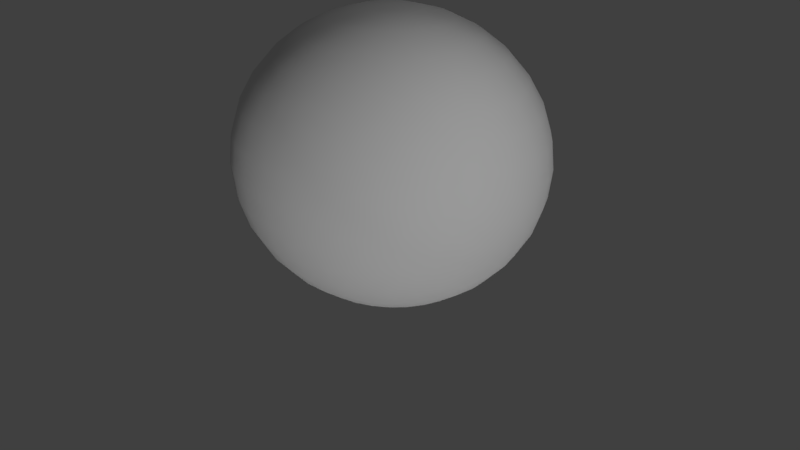 # Source: sol.blend  (saved by Blender 2.79.0; exported with 4.5.12 LTS)
import bpy
from mathutils import Matrix  # noqa: F401  (used for matrix-valued properties, if any)

bpy.ops.wm.read_factory_settings(use_empty=True)
scene = bpy.context.scene
scene.name = 'Scene'

# ---- collections
col_collection_1 = bpy.data.collections.new('Collection 1'); scene.collection.children.link(col_collection_1)

# ---- materials (node trees are filled in below, after node groups)
mat_material_001 = bpy.data.materials.new('Material.001')
mat_material_001.alpha_threshold = 0.0
mat_material_001.use_transparent_shadow = False
mat_material_001.roughness = 0.5

# ---- material node trees

# ---- world
world_world = bpy.data.worlds.new('World'); scene.world = world_world
world_world.color = (0.05088, 0.05088, 0.05088)
world_world.use_sun_shadow = False
world_world.sun_shadow_jitter_overblur = 0.0
world_world.cycles.sampling_method = 'MANUAL'

# ---- cameras
cam_camera = bpy.data.cameras.new('Camera')
cam_camera.clip_end = 100.0
cam_camera.lens = 35.0
cam_camera.sensor_width = 32.0
cam_camera.sensor_height = 18.0
cam_camera.ortho_scale = 7.314
cam_camera.dof.focus_distance = 0.0
cam_camera.dof.aperture_fstop = 128.0

# ---- lights
light_lamp_002 = bpy.data.lights.new('Lamp.002', 'SUN')
light_lamp_002.transmission_factor = 0.0
light_lamp_002.cutoff_distance = 30.0
light_lamp_002.angle = 0.1993
light_lamp_002.energy = 1.0
light_lamp_002.shadow_buffer_clip_start = 1.001
light_lamp_002.shadow_soft_size = 0.1
light_lamp_002.shadow_cascade_max_distance = 1000.0
light_lamp_001 = bpy.data.lights.new('Lamp.001', 'SUN')
light_lamp_001.transmission_factor = 0.0
light_lamp_001.cutoff_distance = 30.0
light_lamp_001.angle = 0.1993
light_lamp_001.energy = 1.0
light_lamp_001.shadow_buffer_clip_start = 1.001
light_lamp_001.shadow_soft_size = 0.1
light_lamp_001.shadow_cascade_max_distance = 1000.0
light_lamp = bpy.data.lights.new('Lamp', 'POINT')
light_lamp.transmission_factor = 0.0
light_lamp.cutoff_distance = 30.0
light_lamp.energy = 100.0
light_lamp.shadow_buffer_clip_start = 1.001
light_lamp.shadow_soft_size = 0.1
light_lamp.shadow_maximum_resolution = 0.006
light_lamp.use_absolute_resolution = True

# ---- meshes
me_sphere = bpy.data.meshes.new('Sphere')
me_sphere.from_pydata([(-6.137e-08, 0.309, 1.553), (-6.137e-08, 0.6061, 1.463), (-6.137e-08, 0.88, 1.317), (-6.137e-08, 1.12, 1.12), (-6.137e-08, 1.317, 0.88), (-6.137e-08, 1.463, 0.6061), (-6.137e-08, 1.553, 0.309), (-6.137e-08, 1.584, 1.198e-07), (-6.137e-08, 1.553, -0.309), (-6.137e-08, 0.88, -1.317), (0.06028, 0.3031, 1.553), (0.1182, 0.5945, 1.463), (0.1717, 0.863, 1.317), (0.2185, 1.098, 1.12), (0.2569, 1.292, 0.88), (0.2855, 1.435, 0.6061), (0.3031, 1.524, 0.309), (0.309, 1.553, 1.198e-07), (0.3031, 1.524, -0.309), (0.2855, 1.435, -0.6061), (0.2569, 1.292, -0.88), (0.2185, 1.098, -1.12), (0.1717, 0.863, -1.317), (0.1182, 0.5945, -1.463), (0.06028, 0.3031, -1.553), (0.1182, 0.2855, 1.553), (0.232, 0.56, 1.463), (0.3367, 0.813, 1.317), (0.4286, 1.035, 1.12), (0.504, 1.217, 0.88), (0.56, 1.352, 0.6061), (0.5945, 1.435, 0.309), (0.6061, 1.463, 1.198e-07), (0.5945, 1.435, -0.309), (0.56, 1.352, -0.6061), (0.504, 1.217, -0.88), (0.4286, 1.035, -1.12), (0.3367, 0.813, -1.317), (0.232, 0.56, -1.463), (0.1182, 0.2855, -1.553), (0.1717, 0.2569, 1.553), (0.3367, 0.504, 1.463), (0.4889, 0.7317, 1.317), (0.6222, 0.9312, 1.12), (0.7317, 1.095, 0.88), (0.813, 1.217, 0.6061), (0.863, 1.292, 0.309), (0.88, 1.317, 1.198e-07), (0.863, 1.292, -0.309), (0.813, 1.217, -0.6061), (0.7317, 1.095, -0.88), (0.6222, 0.9312, -1.12), (0.4889, 0.7317, -1.317), (0.3367, 0.504, -1.463), (0.1717, 0.2569, -1.553), (0.2185, 0.2185, 1.553), (0.4286, 0.4286, 1.463), (0.6222, 0.6222, 1.317), (0.7919, 0.7919, 1.12), (0.9312, 0.9312, 0.88), (1.035, 1.035, 0.6061), (1.098, 1.098, 0.309), (1.12, 1.12, 1.198e-07), (1.098, 1.098, -0.309), (1.035, 1.035, -0.6061), (0.9312, 0.9312, -0.88), (0.7919, 0.7919, -1.12), (0.6222, 0.6222, -1.317), (0.4286, 0.4286, -1.463), (0.2185, 0.2185, -1.553), (0.2569, 0.1717, 1.553), (0.504, 0.3367, 1.463), (0.7317, 0.4889, 1.317), (0.9312, 0.6222, 1.12), (1.095, 0.7317, 0.88), (1.217, 0.813, 0.6061), (1.292, 0.863, 0.309), (1.317, 0.88, 1.198e-07), (1.292, 0.863, -0.309), (1.217, 0.813, -0.6061), (1.095, 0.7317, -0.88), (0.9312, 0.6222, -1.12), (0.7317, 0.4889, -1.317), (0.504, 0.3367, -1.463), (0.2569, 0.1717, -1.553), (0.2855, 0.1182, 1.553), (0.56, 0.232, 1.463), (0.813, 0.3367, 1.317), (1.035, 0.4286, 1.12), (1.217, 0.504, 0.88), (1.352, 0.56, 0.6061), (1.435, 0.5945, 0.309), (1.463, 0.6061, 1.198e-07), (1.435, 0.5945, -0.309), (1.352, 0.56, -0.6061), (1.217, 0.504, -0.88), (1.035, 0.4286, -1.12), (0.813, 0.3367, -1.317), (0.56, 0.232, -1.463), (0.2855, 0.1182, -1.553), (0.3031, 0.06028, 1.553), (0.5945, 0.1182, 1.463), (0.863, 0.1717, 1.317), (1.098, 0.2185, 1.12), (1.292, 0.2569, 0.88), (1.435, 0.2855, 0.6061), (1.524, 0.3031, 0.309), (1.553, 0.309, 1.198e-07), (1.524, 0.3031, -0.309), (1.435, 0.2855, -0.6061), (1.292, 0.2569, -0.88), (1.098, 0.2185, -1.12), (0.863, 0.1717, -1.317), (0.5945, 0.1182, -1.463), (0.3031, 0.06028, -1.553), (0.309, -3.998e-07, 1.553), (0.6061, -3.88e-07, 1.463), (0.88, -3.762e-07, 1.317), (1.12, -3.88e-07, 1.12), (1.317, -4.116e-07, 0.88), (1.463, -3.172e-07, 0.6061), (1.553, -5.06e-07, 0.309), (1.584, -4.824e-07, 1.198e-07), (1.553, -5.06e-07, -0.309), (1.463, -2.464e-07, -0.6061), (1.317, -4.116e-07, -0.88), (1.12, -3.88e-07, -1.12), (0.88, -4.234e-07, -1.317), (0.6061, -3.644e-07, -1.463), (0.309, -3.703e-07, -1.553), (0.3031, -0.06028, 1.553), (0.5945, -0.1182, 1.463), (0.863, -0.1717, 1.317), (1.098, -0.2185, 1.12), (1.292, -0.2569, 0.88), (1.435, -0.2855, 0.6061), (1.524, -0.3031, 0.309), (1.553, -0.309, 1.198e-07), (1.524, -0.3031, -0.309), (1.435, -0.2855, -0.6061), (1.292, -0.2569, -0.88), (1.098, -0.2185, -1.12), (0.863, -0.1717, -1.317), (0.5945, -0.1182, -1.463), (0.3031, -0.06028, -1.553), (0.2855, -0.1182, 1.553), (0.56, -0.232, 1.463), (0.813, -0.3367, 1.317), (1.035, -0.4286, 1.12), (1.217, -0.504, 0.88), (1.352, -0.56, 0.6061), (1.435, -0.5945, 0.309), (1.463, -0.6061, 1.198e-07), (1.435, -0.5945, -0.309), (1.352, -0.56, -0.6061), (1.217, -0.504, -0.88), (1.035, -0.4286, -1.12), (0.813, -0.3367, -1.317), (0.56, -0.232, -1.463), (0.2855, -0.1182, -1.553), (0.2569, -0.1717, 1.553), (0.504, -0.3367, 1.463), (0.7317, -0.4889, 1.317), (0.9312, -0.6222, 1.12), (1.095, -0.7317, 0.88), (1.217, -0.813, 0.6061), (1.292, -0.863, 0.309), (1.317, -0.88, 1.198e-07), (1.292, -0.863, -0.309), (1.217, -0.813, -0.6061), (1.095, -0.7317, -0.88), (0.9312, -0.6222, -1.12), (0.7317, -0.4889, -1.317), (0.504, -0.3367, -1.463), (0.2569, -0.1717, -1.553), (0.2185, -0.2185, 1.553), (0.4286, -0.4286, 1.463), (0.6222, -0.6222, 1.317), (0.7919, -0.7919, 1.12), (0.9312, -0.9312, 0.88), (1.035, -1.035, 0.6061), (1.098, -1.098, 0.309), (1.12, -1.12, 1.198e-07), (1.098, -1.098, -0.309), (1.035, -1.035, -0.6061), (0.9312, -0.9312, -0.88), (0.7919, -0.7919, -1.12), (0.6222, -0.6222, -1.317), (0.4286, -0.4286, -1.463), (0.2185, -0.2185, -1.553), (0.1717, -0.2569, 1.553), (0.3367, -0.504, 1.463), (0.4889, -0.7317, 1.317), (0.6222, -0.9312, 1.12), (0.7317, -1.095, 0.88), (0.813, -1.217, 0.6061), (0.863, -1.292, 0.309), (0.88, -1.317, 1.198e-07), (0.863, -1.292, -0.309), (0.813, -1.217, -0.6061), (0.7317, -1.095, -0.88), (0.6222, -0.9312, -1.12), (0.4889, -0.7317, -1.317), (0.3367, -0.504, -1.463), (0.1717, -0.2569, -1.553), (-6.137e-08, -3.985e-07, -1.584), (0.1182, -0.2855, 1.553), (0.232, -0.56, 1.463), (0.3367, -0.813, 1.317), (0.4286, -1.035, 1.12), (0.504, -1.217, 0.88), (0.56, -1.352, 0.6061), (0.5945, -1.435, 0.309), (0.6061, -1.463, 1.198e-07), (0.5945, -1.435, -0.309), (0.56, -1.352, -0.6061), (0.504, -1.217, -0.88), (0.4286, -1.035, -1.12), (0.3367, -0.813, -1.317), (0.232, -0.56, -1.463), (0.1182, -0.2855, -1.553), (0.06028, -0.3031, 1.553), (0.1182, -0.5945, 1.463), (0.1717, -0.8631, 1.317), (0.2185, -1.098, 1.12), (0.2569, -1.292, 0.88), (0.2855, -1.435, 0.6061), (0.3031, -1.524, 0.309), (0.309, -1.553, 1.198e-07), (0.3031, -1.524, -0.309), (0.2855, -1.435, -0.6061), (0.2569, -1.292, -0.88), (0.2185, -1.098, -1.12), (0.1717, -0.863, -1.317), (0.1182, -0.5945, -1.463), (0.06028, -0.3031, -1.553), (-7.28e-08, -0.309, 1.553), (3.908e-09, -0.6061, 1.463), (-1.969e-08, -0.88, 1.317), (-1.023e-07, -1.12, 1.12), (-1.967e-07, -1.317, 0.88), (3.931e-08, -1.463, 0.6061), (-1.967e-07, -1.553, 0.309), (-2.203e-07, -1.584, 1.198e-07), (-1.967e-07, -1.553, -0.309), (3.931e-08, -1.463, -0.6061), (-1.967e-07, -1.317, -0.88), (-1.023e-07, -1.12, -1.12), (-7.87e-08, -0.88, -1.317), (-5.51e-08, -0.6061, -1.463), (-5.51e-08, -0.309, -1.553), (-0.06028, -0.3031, 1.553), (-0.1182, -0.5945, 1.463), (-0.1717, -0.8631, 1.317), (-0.2185, -1.098, 1.12), (-0.2569, -1.292, 0.88), (-0.2855, -1.435, 0.6061), (-0.3031, -1.524, 0.309), (-0.309, -1.553, 1.198e-07), (-0.3031, -1.524, -0.309), (-0.2855, -1.435, -0.6061), (-0.2569, -1.292, -0.88), (-0.2185, -1.098, -1.12), (-0.1717, -0.863, -1.317), (-0.1182, -0.5945, -1.463), (-0.06028, -0.3031, -1.553), (-0.1182, -0.2855, 1.553), (-0.232, -0.56, 1.463), (-0.3367, -0.813, 1.317), (-0.4286, -1.035, 1.12), (-0.504, -1.217, 0.88), (-0.56, -1.352, 0.6061), (-0.5945, -1.435, 0.309), (-0.6061, -1.463, 1.198e-07), (-0.5945, -1.435, -0.309), (-0.56, -1.352, -0.6061), (-0.504, -1.217, -0.88), (-0.4286, -1.035, -1.12), (-0.3367, -0.813, -1.317), (-0.232, -0.56, -1.463), (-0.1182, -0.2855, -1.553), (-0.1717, -0.2569, 1.553), (-0.3367, -0.504, 1.463), (-0.4889, -0.7317, 1.317), (-0.6222, -0.9312, 1.12), (-0.7317, -1.095, 0.88), (-0.813, -1.217, 0.6061), (-0.863, -1.292, 0.309), (-0.88, -1.317, 1.198e-07), (-0.863, -1.292, -0.309), (-0.813, -1.217, -0.6061), (-0.7317, -1.095, -0.88), (-0.6222, -0.9312, -1.12), (-0.4889, -0.7317, -1.317), (-0.3367, -0.504, -1.463), (-0.1717, -0.2569, -1.553), (-4.263e-07, -7.635e-07, 1.584), (-0.2185, -0.2185, 1.553), (-0.4286, -0.4286, 1.463), (-0.6222, -0.6222, 1.317), (-0.7919, -0.7919, 1.12), (-0.9312, -0.9312, 0.88), (-1.035, -1.035, 0.6061), (-1.098, -1.098, 0.309), (-1.12, -1.12, 1.198e-07), (-1.098, -1.098, -0.309), (-1.035, -1.035, -0.6061), (-0.9312, -0.9312, -0.88), (-0.7919, -0.7919, -1.12), (-0.6222, -0.6222, -1.317), (-0.4286, -0.4286, -1.463), (-0.2185, -0.2185, -1.553), (-0.2569, -0.1717, 1.553), (-0.504, -0.3367, 1.463), (-0.7317, -0.4889, 1.317), (-0.9312, -0.6222, 1.12), (-1.095, -0.7317, 0.88), (-1.217, -0.813, 0.6061), (-1.292, -0.863, 0.309), (-1.317, -0.88, 1.198e-07), (-1.292, -0.863, -0.309), (-1.217, -0.813, -0.6061), (-1.095, -0.7317, -0.88), (-0.9312, -0.6222, -1.12), (-0.7317, -0.4889, -1.317), (-0.504, -0.3367, -1.463), (-0.2569, -0.1717, -1.553), (-0.2855, -0.1182, 1.553), (-0.56, -0.232, 1.463), (-0.813, -0.3367, 1.317), (-1.035, -0.4286, 1.12), (-1.217, -0.504, 0.88), (-1.352, -0.56, 0.6061), (-1.435, -0.5945, 0.309), (-1.463, -0.6061, 1.198e-07), (-1.435, -0.5945, -0.309), (-1.352, -0.56, -0.6061), (-1.217, -0.504, -0.88), (-1.035, -0.4286, -1.12), (-0.813, -0.3367, -1.317), (-0.56, -0.232, -1.463), (-0.2855, -0.1182, -1.553), (-0.3031, -0.06028, 1.553), (-0.5945, -0.1182, 1.463), (-0.863, -0.1717, 1.317), (-1.098, -0.2185, 1.12), (-1.292, -0.2569, 0.88), (-1.435, -0.2855, 0.6061), (-1.524, -0.3031, 0.309), (-1.553, -0.309, 1.198e-07), (-1.524, -0.3031, -0.309), (-1.435, -0.2855, -0.6061), (-1.292, -0.2569, -0.88), (-1.098, -0.2185, -1.12), (-0.863, -0.1717, -1.317), (-0.5945, -0.1182, -1.463), (-0.3031, -0.06028, -1.553), (-0.309, -3.762e-07, 1.553), (-0.6061, -3.29e-07, 1.463), (-0.88, -3.29e-07, 1.317), (-1.12, -1.756e-07, 1.12), (-1.317, -1.048e-07, 0.88), (-1.463, -3.88e-07, 0.6061), (-1.553, -3.396e-08, 0.309), (-1.584, -1.048e-07, 1.198e-07), (-1.553, -3.396e-08, -0.309), (-1.463, -3.88e-07, -0.6061), (-1.317, -1.048e-07, -0.88), (-1.12, -1.756e-07, -1.12), (-0.88, -2.936e-07, -1.317), (-0.6061, -2.818e-07, -1.463), (-0.309, -3.821e-07, -1.553), (-0.3031, 0.06028, 1.553), (-0.5945, 0.1182, 1.463), (-0.863, 0.1717, 1.317), (-1.098, 0.2185, 1.12), (-1.292, 0.2569, 0.88), (-1.435, 0.2855, 0.6061), (-1.524, 0.3031, 0.309), (-1.553, 0.309, 1.198e-07), (-1.524, 0.3031, -0.309), (-1.435, 0.2855, -0.6061), (-1.292, 0.2569, -0.88), (-1.098, 0.2185, -1.12), (-0.863, 0.1717, -1.317), (-0.5945, 0.1182, -1.463), (-0.3031, 0.06028, -1.553), (-0.2855, 0.1182, 1.553), (-0.56, 0.232, 1.463), (-0.813, 0.3367, 1.317), (-1.035, 0.4286, 1.12), (-1.217, 0.504, 0.88), (-1.352, 0.56, 0.6061), (-1.435, 0.5945, 0.309), (-1.463, 0.6061, 1.198e-07), (-1.435, 0.5945, -0.309), (-1.352, 0.56, -0.6061), (-1.217, 0.504, -0.88), (-1.035, 0.4286, -1.12), (-0.813, 0.3367, -1.317), (-0.56, 0.232, -1.463), (-0.2855, 0.1182, -1.553), (-0.2569, 0.1717, 1.553), (-0.504, 0.3367, 1.463), (-0.7317, 0.4889, 1.317), (-0.9312, 0.6222, 1.12), (-1.095, 0.7317, 0.88), (-1.217, 0.813, 0.6061), (-1.292, 0.863, 0.309), (-1.317, 0.88, 1.198e-07), (-1.292, 0.863, -0.309), (-1.217, 0.813, -0.6061), (-1.095, 0.7317, -0.88), (-0.9312, 0.6222, -1.12), (-0.7317, 0.4889, -1.317), (-0.504, 0.3367, -1.463), (-0.2569, 0.1717, -1.553), (-0.2185, 0.2185, 1.553), (-0.4286, 0.4286, 1.463), (-0.6222, 0.6222, 1.317), (-0.7919, 0.7919, 1.12), (-0.9312, 0.9312, 0.88), (-1.035, 1.035, 0.6061), (-1.098, 1.098, 0.309), (-1.12, 1.12, 1.198e-07), (-1.098, 1.098, -0.309), (-1.035, 1.035, -0.6061), (-0.9312, 0.9312, -0.88), (-0.7919, 0.7919, -1.12), (-0.6222, 0.6222, -1.317), (-0.4286, 0.4286, -1.463), (-0.2185, 0.2185, -1.553), (-0.1717, 0.2569, 1.553), (-0.3367, 0.504, 1.463), (-0.4889, 0.7317, 1.317), (-0.6222, 0.9312, 1.12), (-0.7317, 1.095, 0.88), (-0.813, 1.217, 0.6061), (-0.863, 1.292, 0.309), (-0.88, 1.317, 1.198e-07), (-0.863, 1.292, -0.309), (-0.813, 1.217, -0.6061), (-0.7317, 1.095, -0.88), (-0.6222, 0.9312, -1.12), (-0.4889, 0.7317, -1.317), (-0.3367, 0.504, -1.463), (-0.1717, 0.2569, -1.553), (-0.1182, 0.2855, 1.553), (-0.232, 0.56, 1.463), (-0.3367, 0.813, 1.317), (-0.4286, 1.035, 1.12), (-0.504, 1.217, 0.88), (-0.56, 1.352, 0.6061), (-0.5945, 1.435, 0.309), (-0.6061, 1.463, 1.198e-07), (-0.5945, 1.435, -0.309), (-0.56, 1.352, -0.6061), (-0.504, 1.217, -0.88), (-0.4286, 1.035, -1.12), (-0.3367, 0.813, -1.317), (-0.232, 0.56, -1.463), (-0.1182, 0.2855, -1.553), (-0.06028, 0.3031, 1.553), (-0.1182, 0.5945, 1.463), (-0.1717, 0.863, 1.317), (-0.2185, 1.098, 1.12), (-0.2569, 1.292, 0.88), (-0.2855, 1.435, 0.6061), (-0.3031, 1.524, 0.309), (-0.309, 1.553, 1.198e-07), (-0.3031, 1.524, -0.309), (-0.2855, 1.435, -0.6061), (-0.2569, 1.292, -0.88), (-0.2185, 1.098, -1.12), (-0.1717, 0.863, -1.317), (-0.1182, 0.5945, -1.463), (-0.06028, 0.3031, -1.553), (3.931e-08, 1.463, -0.6061), (3.697e-07, 1.317, -0.88), (1.809e-07, 1.12, -1.12), (6.291e-08, 0.6061, -1.463), (-3.739e-08, 0.309, -1.553)], [], [(5, 4, 14, 15), (480, 9, 22, 23), (6, 5, 15, 16), (481, 480, 23, 24), (7, 6, 16, 17), (0, 296, 10), (205, 481, 24), (8, 7, 17, 18), (1, 0, 10, 11), (477, 8, 18, 19), (2, 1, 11, 12), (478, 477, 19, 20), (3, 2, 12, 13), (479, 478, 20, 21), (4, 3, 13, 14), (9, 479, 21, 22), (21, 20, 35, 36), (14, 13, 28, 29), (22, 21, 36, 37), (15, 14, 29, 30), (23, 22, 37, 38), (16, 15, 30, 31), (24, 23, 38, 39), (17, 16, 31, 32), (10, 296, 25), (205, 24, 39), (18, 17, 32, 33), (11, 10, 25, 26), (19, 18, 33, 34), (12, 11, 26, 27), (20, 19, 34, 35), (13, 12, 27, 28), (205, 39, 54), (33, 32, 47, 48), (26, 25, 40, 41), (34, 33, 48, 49), (27, 26, 41, 42), (35, 34, 49, 50), (28, 27, 42, 43), (36, 35, 50, 51), (29, 28, 43, 44), (37, 36, 51, 52), (30, 29, 44, 45), (38, 37, 52, 53), (31, 30, 45, 46), (39, 38, 53, 54), (32, 31, 46, 47), (25, 296, 40), (52, 51, 66, 67), (45, 44, 59, 60), (53, 52, 67, 68), (46, 45, 60, 61), (54, 53, 68, 69), (47, 46, 61, 62), (40, 296, 55), (205, 54, 69), (48, 47, 62, 63), (41, 40, 55, 56), (49, 48, 63, 64), (42, 41, 56, 57), (50, 49, 64, 65), (43, 42, 57, 58), (51, 50, 65, 66), (44, 43, 58, 59), (56, 55, 70, 71), (64, 63, 78, 79), (57, 56, 71, 72), (65, 64, 79, 80), (58, 57, 72, 73), (66, 65, 80, 81), (59, 58, 73, 74), (67, 66, 81, 82), (60, 59, 74, 75), (68, 67, 82, 83), (61, 60, 75, 76), (69, 68, 83, 84), (62, 61, 76, 77), (55, 296, 70), (205, 69, 84), (63, 62, 77, 78), (75, 74, 89, 90), (83, 82, 97, 98), (76, 75, 90, 91), (84, 83, 98, 99), (77, 76, 91, 92), (70, 296, 85), (205, 84, 99), (78, 77, 92, 93), (71, 70, 85, 86), (79, 78, 93, 94), (72, 71, 86, 87), (80, 79, 94, 95), (73, 72, 87, 88), (81, 80, 95, 96), (74, 73, 88, 89), (82, 81, 96, 97), (94, 93, 108, 109), (87, 86, 101, 102), (95, 94, 109, 110), (88, 87, 102, 103), (96, 95, 110, 111), (89, 88, 103, 104), (97, 96, 111, 112), (90, 89, 104, 105), (98, 97, 112, 113), (91, 90, 105, 106), (99, 98, 113, 114), (92, 91, 106, 107), (85, 296, 100), (205, 99, 114), (93, 92, 107, 108), (86, 85, 100, 101), (113, 112, 127, 128), (106, 105, 120, 121), (114, 113, 128, 129), (107, 106, 121, 122), (100, 296, 115), (205, 114, 129), (108, 107, 122, 123), (101, 100, 115, 116), (109, 108, 123, 124), (102, 101, 116, 117), (110, 109, 124, 125), (103, 102, 117, 118), (111, 110, 125, 126), (104, 103, 118, 119), (112, 111, 126, 127), (105, 104, 119, 120), (117, 116, 131, 132), (125, 124, 139, 140), (118, 117, 132, 133), (126, 125, 140, 141), (119, 118, 133, 134), (127, 126, 141, 142), (120, 119, 134, 135), (128, 127, 142, 143), (121, 120, 135, 136), (129, 128, 143, 144), (122, 121, 136, 137), (115, 296, 130), (205, 129, 144), (123, 122, 137, 138), (116, 115, 130, 131), (124, 123, 138, 139), (136, 135, 150, 151), (144, 143, 158, 159), (137, 136, 151, 152), (130, 296, 145), (205, 144, 159), (138, 137, 152, 153), (131, 130, 145, 146), (139, 138, 153, 154), (132, 131, 146, 147), (140, 139, 154, 155), (133, 132, 147, 148), (141, 140, 155, 156), (134, 133, 148, 149), (142, 141, 156, 157), (135, 134, 149, 150), (143, 142, 157, 158), (155, 154, 169, 170), (148, 147, 162, 163), (156, 155, 170, 171), (149, 148, 163, 164), (157, 156, 171, 172), (150, 149, 164, 165), (158, 157, 172, 173), (151, 150, 165, 166), (159, 158, 173, 174), (152, 151, 166, 167), (145, 296, 160), (205, 159, 174), (153, 152, 167, 168), (146, 145, 160, 161), (154, 153, 168, 169), (147, 146, 161, 162), (174, 173, 188, 189), (167, 166, 181, 182), (160, 296, 175), (205, 174, 189), (168, 167, 182, 183), (161, 160, 175, 176), (169, 168, 183, 184), (162, 161, 176, 177), (170, 169, 184, 185), (163, 162, 177, 178), (171, 170, 185, 186), (164, 163, 178, 179), (172, 171, 186, 187), (165, 164, 179, 180), (173, 172, 187, 188), (166, 165, 180, 181), (186, 185, 200, 201), (179, 178, 193, 194), (187, 186, 201, 202), (180, 179, 194, 195), (188, 187, 202, 203), (181, 180, 195, 196), (189, 188, 203, 204), (182, 181, 196, 197), (175, 296, 190), (205, 189, 204), (183, 182, 197, 198), (176, 175, 190, 191), (184, 183, 198, 199), (177, 176, 191, 192), (185, 184, 199, 200), (178, 177, 192, 193), (190, 296, 206), (205, 204, 220), (198, 197, 213, 214), (191, 190, 206, 207), (199, 198, 214, 215), (192, 191, 207, 208), (200, 199, 215, 216), (193, 192, 208, 209), (201, 200, 216, 217), (194, 193, 209, 210), (202, 201, 217, 218), (195, 194, 210, 211), (203, 202, 218, 219), (196, 195, 211, 212), (204, 203, 219, 220), (197, 196, 212, 213), (210, 209, 224, 225), (218, 217, 232, 233), (211, 210, 225, 226), (219, 218, 233, 234), (212, 211, 226, 227), (220, 219, 234, 235), (213, 212, 227, 228), (206, 296, 221), (205, 220, 235), (214, 213, 228, 229), (207, 206, 221, 222), (215, 214, 229, 230), (208, 207, 222, 223), (216, 215, 230, 231), (209, 208, 223, 224), (217, 216, 231, 232), (229, 228, 243, 244), (222, 221, 236, 237), (230, 229, 244, 245), (223, 222, 237, 238), (231, 230, 245, 246), (224, 223, 238, 239), (232, 231, 246, 247), (225, 224, 239, 240), (233, 232, 247, 248), (226, 225, 240, 241), (234, 233, 248, 249), (227, 226, 241, 242), (235, 234, 249, 250), (228, 227, 242, 243), (221, 296, 236), (205, 235, 250), (248, 247, 262, 263), (241, 240, 255, 256), (249, 248, 263, 264), (242, 241, 256, 257), (250, 249, 264, 265), (243, 242, 257, 258), (236, 296, 251), (205, 250, 265), (244, 243, 258, 259), (237, 236, 251, 252), (245, 244, 259, 260), (238, 237, 252, 253), (246, 245, 260, 261), (239, 238, 253, 254), (247, 246, 261, 262), (240, 239, 254, 255), (252, 251, 266, 267), (260, 259, 274, 275), (253, 252, 267, 268), (261, 260, 275, 276), (254, 253, 268, 269), (262, 261, 276, 277), (255, 254, 269, 270), (263, 262, 277, 278), (256, 255, 270, 271), (264, 263, 278, 279), (257, 256, 271, 272), (265, 264, 279, 280), (258, 257, 272, 273), (251, 296, 266), (205, 265, 280), (259, 258, 273, 274), (271, 270, 285, 286), (279, 278, 293, 294), (272, 271, 286, 287), (280, 279, 294, 295), (273, 272, 287, 288), (266, 296, 281), (205, 280, 295), (274, 273, 288, 289), (267, 266, 281, 282), (275, 274, 289, 290), (268, 267, 282, 283), (276, 275, 290, 291), (269, 268, 283, 284), (277, 276, 291, 292), (270, 269, 284, 285), (278, 277, 292, 293), (290, 289, 305, 306), (283, 282, 298, 299), (291, 290, 306, 307), (284, 283, 299, 300), (292, 291, 307, 308), (285, 284, 300, 301), (293, 292, 308, 309), (286, 285, 301, 302), (294, 293, 309, 310), (287, 286, 302, 303), (295, 294, 310, 311), (288, 287, 303, 304), (281, 296, 297), (205, 295, 311), (289, 288, 304, 305), (282, 281, 297, 298), (310, 309, 324, 325), (303, 302, 317, 318), (311, 310, 325, 326), (304, 303, 318, 319), (297, 296, 312), (205, 311, 326), (305, 304, 319, 320), (298, 297, 312, 313), (306, 305, 320, 321), (299, 298, 313, 314), (307, 306, 321, 322), (300, 299, 314, 315), (308, 307, 322, 323), (301, 300, 315, 316), (309, 308, 323, 324), (302, 301, 316, 317), (322, 321, 336, 337), (315, 314, 329, 330), (323, 322, 337, 338), (316, 315, 330, 331), (324, 323, 338, 339), (317, 316, 331, 332), (325, 324, 339, 340), (318, 317, 332, 333), (326, 325, 340, 341), (319, 318, 333, 334), (312, 296, 327), (205, 326, 341), (320, 319, 334, 335), (313, 312, 327, 328), (321, 320, 335, 336), (314, 313, 328, 329), (341, 340, 355, 356), (334, 333, 348, 349), (327, 296, 342), (205, 341, 356), (335, 334, 349, 350), (328, 327, 342, 343), (336, 335, 350, 351), (329, 328, 343, 344), (337, 336, 351, 352), (330, 329, 344, 345), (338, 337, 352, 353), (331, 330, 345, 346), (339, 338, 353, 354), (332, 331, 346, 347), (340, 339, 354, 355), (333, 332, 347, 348), (345, 344, 359, 360), (353, 352, 367, 368), (346, 345, 360, 361), (354, 353, 368, 369), (347, 346, 361, 362), (355, 354, 369, 370), (348, 347, 362, 363), (356, 355, 370, 371), (349, 348, 363, 364), (342, 296, 357), (205, 356, 371), (350, 349, 364, 365), (343, 342, 357, 358), (351, 350, 365, 366), (344, 343, 358, 359), (352, 351, 366, 367), (364, 363, 378, 379), (357, 296, 372), (205, 371, 386), (365, 364, 379, 380), (358, 357, 372, 373), (366, 365, 380, 381), (359, 358, 373, 374), (367, 366, 381, 382), (360, 359, 374, 375), (368, 367, 382, 383), (361, 360, 375, 376), (369, 368, 383, 384), (362, 361, 376, 377), (370, 369, 384, 385), (363, 362, 377, 378), (371, 370, 385, 386), (383, 382, 397, 398), (376, 375, 390, 391), (384, 383, 398, 399), (377, 376, 391, 392), (385, 384, 399, 400), (378, 377, 392, 393), (386, 385, 400, 401), (379, 378, 393, 394), (372, 296, 387), (205, 386, 401), (380, 379, 394, 395), (373, 372, 387, 388), (381, 380, 395, 396), (374, 373, 388, 389), (382, 381, 396, 397), (375, 374, 389, 390), (387, 296, 402), (205, 401, 416), (395, 394, 409, 410), (388, 387, 402, 403), (396, 395, 410, 411), (389, 388, 403, 404), (397, 396, 411, 412), (390, 389, 404, 405), (398, 397, 412, 413), (391, 390, 405, 406), (399, 398, 413, 414), (392, 391, 406, 407), (400, 399, 414, 415), (393, 392, 407, 408), (401, 400, 415, 416), (394, 393, 408, 409), (406, 405, 420, 421), (414, 413, 428, 429), (407, 406, 421, 422), (415, 414, 429, 430), (408, 407, 422, 423), (416, 415, 430, 431), (409, 408, 423, 424), (402, 296, 417), (205, 416, 431), (410, 409, 424, 425), (403, 402, 417, 418), (411, 410, 425, 426), (404, 403, 418, 419), (412, 411, 426, 427), (405, 404, 419, 420), (413, 412, 427, 428), (425, 424, 439, 440), (418, 417, 432, 433), (426, 425, 440, 441), (419, 418, 433, 434), (427, 426, 441, 442), (420, 419, 434, 435), (428, 427, 442, 443), (421, 420, 435, 436), (429, 428, 443, 444), (422, 421, 436, 437), (430, 429, 444, 445), (423, 422, 437, 438), (431, 430, 445, 446), (424, 423, 438, 439), (417, 296, 432), (205, 431, 446), (444, 443, 458, 459), (437, 436, 451, 452), (445, 444, 459, 460), (438, 437, 452, 453), (446, 445, 460, 461), (439, 438, 453, 454), (432, 296, 447), (205, 446, 461), (440, 439, 454, 455), (433, 432, 447, 448), (441, 440, 455, 456), (434, 433, 448, 449), (442, 441, 456, 457), (435, 434, 449, 450), (443, 442, 457, 458), (436, 435, 450, 451), (456, 455, 470, 471), (449, 448, 463, 464), (457, 456, 471, 472), (450, 449, 464, 465), (458, 457, 472, 473), (451, 450, 465, 466), (459, 458, 473, 474), (452, 451, 466, 467), (460, 459, 474, 475), (453, 452, 467, 468), (461, 460, 475, 476), (454, 453, 468, 469), (447, 296, 462), (205, 461, 476), (455, 454, 469, 470), (448, 447, 462, 463), (475, 474, 9, 480), (468, 467, 5, 6), (476, 475, 480, 481), (469, 468, 6, 7), (462, 296, 0), (205, 476, 481), (470, 469, 7, 8), (463, 462, 0, 1), (471, 470, 8, 477), (464, 463, 1, 2), (472, 471, 477, 478), (465, 464, 2, 3), (473, 472, 478, 479), (466, 465, 3, 4), (474, 473, 479, 9), (467, 466, 4, 5)])
me_sphere.polygons.foreach_set('use_smooth', [True] * 512)
_uv = me_sphere.uv_layers.new(name='UVMap')
_uv.uv.foreach_set('vector', [0.7463, 0.7294, 0.7278, 0.7987, 0.7534, 0.7786, 0.7749, 0.7046, 0.5965, 0.2003, 0.6372, 0.2479, 0.6498, 0.2235, 0.6044, 0.1828, 0.755, 0.6559, 0.7463, 0.7294, 0.7749, 0.7046, 0.7849, 0.627, 0.5518, 0.162, 0.5965, 0.2003, 0.6044, 0.1828, 0.5555, 0.1528, 0.7544, 0.5807, 0.755, 0.6559, 0.7849, 0.627, 0.7841, 0.5486, 0.5572, 0.9714, 0.4959, 0.9728, 0.5621, 0.968, 0.5042, 0.1343, 0.5518, 0.162, 0.5555, 0.1528, 0.7452, 0.5062, 0.7544, 0.5807, 0.7841, 0.5486, 0.7732, 0.4721, 0.6129, 0.9504, 0.5572, 0.9714, 0.5621, 0.968, 0.6233, 0.9435, 0.7281, 0.4341, 0.7452, 0.5062, 0.7732, 0.4721, 0.7533, 0.3997, 0.6607, 0.9125, 0.6129, 0.9504, 0.6233, 0.9435, 0.6768, 0.9016, 0.7038, 0.366, 0.7281, 0.4341, 0.7533, 0.3997, 0.7253, 0.3331, 0.6992, 0.8608, 0.6607, 0.9125, 0.6768, 0.9016, 0.7206, 0.8454, 0.6733, 0.3035, 0.7038, 0.366, 0.7253, 0.3331, 0.6905, 0.274, 0.7278, 0.7987, 0.6992, 0.8608, 0.7206, 0.8454, 0.7534, 0.7786, 0.6372, 0.2479, 0.6733, 0.3035, 0.6905, 0.274, 0.6498, 0.2235, 0.6905, 0.274, 0.7253, 0.3331, 0.74, 0.2959, 0.7016, 0.241, 0.7534, 0.7786, 0.7206, 0.8454, 0.735, 0.828, 0.7715, 0.7556, 0.6498, 0.2235, 0.6905, 0.274, 0.7016, 0.241, 0.6574, 0.1967, 0.7749, 0.7046, 0.7534, 0.7786, 0.7715, 0.7556, 0.7955, 0.6761, 0.6044, 0.1828, 0.6498, 0.2235, 0.6574, 0.1967, 0.6088, 0.1638, 0.7849, 0.627, 0.7749, 0.7046, 0.7955, 0.6761, 0.8068, 0.5935, 0.5555, 0.1528, 0.6044, 0.1828, 0.6088, 0.1638, 0.5573, 0.1429, 0.7841, 0.5486, 0.7849, 0.627, 0.8068, 0.5935, 0.8058, 0.5114, 0.5621, 0.968, 0.4959, 0.9728, 0.5645, 0.9644, 0.5042, 0.1343, 0.5555, 0.1528, 0.5573, 0.1429, 0.7732, 0.4721, 0.7841, 0.5486, 0.8058, 0.5114, 0.7935, 0.4329, 0.6233, 0.9435, 0.5621, 0.968, 0.5645, 0.9644, 0.6292, 0.9359, 0.7533, 0.3997, 0.7732, 0.4721, 0.7935, 0.4329, 0.7711, 0.3604, 0.6768, 0.9016, 0.6233, 0.9435, 0.6292, 0.9359, 0.687, 0.8894, 0.7253, 0.3331, 0.7533, 0.3997, 0.7711, 0.3604, 0.74, 0.2959, 0.7206, 0.8454, 0.6768, 0.9016, 0.687, 0.8894, 0.735, 0.828, 0.5042, 0.1343, 0.5573, 0.1429, 0.5571, 0.1327, 0.7935, 0.4329, 0.8058, 0.5114, 0.8175, 0.4699, 0.8041, 0.3893, 0.6292, 0.9359, 0.5645, 0.9644, 0.5642, 0.9605, 0.6303, 0.9277, 0.7711, 0.3604, 0.7935, 0.4329, 0.8041, 0.3893, 0.7798, 0.3171, 0.687, 0.8894, 0.6292, 0.9359, 0.6303, 0.9277, 0.6904, 0.8761, 0.74, 0.2959, 0.7711, 0.3604, 0.7798, 0.3171, 0.7463, 0.2553, 0.735, 0.828, 0.687, 0.8894, 0.6904, 0.8761, 0.7412, 0.8089, 0.7016, 0.241, 0.74, 0.2959, 0.7463, 0.2553, 0.7056, 0.2054, 0.7715, 0.7556, 0.735, 0.828, 0.7412, 0.8089, 0.7804, 0.73, 0.6574, 0.1967, 0.7016, 0.241, 0.7056, 0.2054, 0.6593, 0.1682, 0.7955, 0.6761, 0.7715, 0.7556, 0.7804, 0.73, 0.8064, 0.6442, 0.6088, 0.1638, 0.6574, 0.1967, 0.6593, 0.1682, 0.6093, 0.144, 0.8068, 0.5935, 0.7955, 0.6761, 0.8064, 0.6442, 0.8186, 0.5561, 0.5573, 0.1429, 0.6088, 0.1638, 0.6093, 0.144, 0.5571, 0.1327, 0.8058, 0.5114, 0.8068, 0.5935, 0.8186, 0.5561, 0.8175, 0.4699, 0.5645, 0.9644, 0.4959, 0.9728, 0.5642, 0.9605, 0.6593, 0.1682, 0.7056, 0.2054, 0.7016, 0.1686, 0.6551, 0.1391, 0.8064, 0.6442, 0.7804, 0.73, 0.7782, 0.7027, 0.8054, 0.6099, 0.6093, 0.144, 0.6593, 0.1682, 0.6551, 0.1391, 0.6056, 0.124, 0.8186, 0.5561, 0.8064, 0.6442, 0.8054, 0.6099, 0.8183, 0.5157, 0.5571, 0.1327, 0.6093, 0.144, 0.6056, 0.124, 0.5548, 0.1227, 0.8175, 0.4699, 0.8186, 0.5561, 0.8183, 0.5157, 0.8171, 0.4252, 0.5642, 0.9605, 0.4959, 0.9728, 0.5614, 0.9567, 0.5042, 0.1343, 0.5571, 0.1327, 0.5548, 0.1227, 0.8041, 0.3893, 0.8175, 0.4699, 0.8171, 0.4252, 0.803, 0.3426, 0.6303, 0.9277, 0.5642, 0.9605, 0.5614, 0.9567, 0.626, 0.9194, 0.7798, 0.3171, 0.8041, 0.3893, 0.803, 0.3426, 0.7776, 0.271, 0.6904, 0.8761, 0.6303, 0.9277, 0.626, 0.9194, 0.686, 0.8623, 0.7463, 0.2553, 0.7798, 0.3171, 0.7776, 0.271, 0.7431, 0.2127, 0.7412, 0.8089, 0.6904, 0.8761, 0.686, 0.8623, 0.7378, 0.7886, 0.7056, 0.2054, 0.7463, 0.2553, 0.7431, 0.2127, 0.7016, 0.1686, 0.7804, 0.73, 0.7412, 0.8089, 0.7378, 0.7886, 0.7782, 0.7027, 0.626, 0.9194, 0.5614, 0.9567, 0.5558, 0.953, 0.6162, 0.9113, 0.7776, 0.271, 0.803, 0.3426, 0.7885, 0.2945, 0.7633, 0.2241, 0.686, 0.8623, 0.626, 0.9194, 0.6162, 0.9113, 0.6735, 0.8486, 0.7431, 0.2127, 0.7776, 0.271, 0.7633, 0.2241, 0.7293, 0.1697, 0.7378, 0.7886, 0.686, 0.8623, 0.6735, 0.8486, 0.7237, 0.7681, 0.7016, 0.1686, 0.7431, 0.2127, 0.7293, 0.1697, 0.6889, 0.132, 0.7782, 0.7027, 0.7378, 0.7886, 0.7237, 0.7681, 0.7636, 0.6747, 0.6551, 0.1391, 0.7016, 0.1686, 0.6889, 0.132, 0.6444, 0.1107, 0.8054, 0.6099, 0.7782, 0.7027, 0.7636, 0.6747, 0.7907, 0.5745, 0.6056, 0.124, 0.6551, 0.1391, 0.6444, 0.1107, 0.5977, 0.1048, 0.8183, 0.5157, 0.8054, 0.6099, 0.7907, 0.5745, 0.8037, 0.4739, 0.5548, 0.1227, 0.6056, 0.124, 0.5977, 0.1048, 0.5505, 0.1132, 0.8171, 0.4252, 0.8183, 0.5157, 0.8037, 0.4739, 0.8025, 0.3789, 0.5614, 0.9567, 0.4959, 0.9728, 0.5558, 0.953, 0.5042, 0.1343, 0.5548, 0.1227, 0.5505, 0.1132, 0.803, 0.3426, 0.8171, 0.4252, 0.8025, 0.3789, 0.7885, 0.2945, 0.7907, 0.5745, 0.7636, 0.6747, 0.7356, 0.6475, 0.761, 0.5397, 0.5977, 0.1048, 0.6444, 0.1107, 0.6272, 0.08421, 0.5857, 0.08727, 0.8037, 0.4739, 0.7907, 0.5745, 0.761, 0.5397, 0.7733, 0.4328, 0.5505, 0.1132, 0.5977, 0.1048, 0.5857, 0.08727, 0.5443, 0.1046, 0.8025, 0.3789, 0.8037, 0.4739, 0.7733, 0.4328, 0.7724, 0.3335, 0.5558, 0.953, 0.4959, 0.9728, 0.5478, 0.9496, 0.5042, 0.1343, 0.5505, 0.1132, 0.5443, 0.1046, 0.7885, 0.2945, 0.8025, 0.3789, 0.7724, 0.3335, 0.7592, 0.2476, 0.6162, 0.9113, 0.5558, 0.953, 0.5478, 0.9496, 0.6011, 0.9036, 0.7633, 0.2241, 0.7885, 0.2945, 0.7592, 0.2476, 0.7357, 0.1787, 0.6735, 0.8486, 0.6162, 0.9113, 0.6011, 0.9036, 0.6526, 0.8355, 0.7293, 0.1697, 0.7633, 0.2241, 0.7357, 0.1787, 0.7043, 0.1286, 0.7237, 0.7681, 0.6735, 0.8486, 0.6526, 0.8355, 0.6985, 0.7483, 0.6889, 0.132, 0.7293, 0.1697, 0.7043, 0.1286, 0.6674, 0.09744, 0.7636, 0.6747, 0.7237, 0.7681, 0.6985, 0.7483, 0.7356, 0.6475, 0.6444, 0.1107, 0.6889, 0.132, 0.6674, 0.09744, 0.6272, 0.08421, 0.7357, 0.1787, 0.7592, 0.2476, 0.715, 0.205, 0.695, 0.1379, 0.6526, 0.8355, 0.6011, 0.9036, 0.581, 0.8969, 0.6237, 0.8239, 0.7043, 0.1286, 0.7357, 0.1787, 0.695, 0.1379, 0.6684, 0.09201, 0.6985, 0.7483, 0.6526, 0.8355, 0.6237, 0.8239, 0.6624, 0.7306, 0.6674, 0.09744, 0.7043, 0.1286, 0.6684, 0.09201, 0.6375, 0.06704, 0.7356, 0.6475, 0.6985, 0.7483, 0.6624, 0.7306, 0.694, 0.6227, 0.6272, 0.08421, 0.6674, 0.09744, 0.6375, 0.06704, 0.6041, 0.06124, 0.761, 0.5397, 0.7356, 0.6475, 0.694, 0.6227, 0.716, 0.5081, 0.5857, 0.08727, 0.6272, 0.08421, 0.6041, 0.06124, 0.57, 0.07221, 0.7733, 0.4328, 0.761, 0.5397, 0.716, 0.5081, 0.7269, 0.3952, 0.5443, 0.1046, 0.5857, 0.08727, 0.57, 0.07221, 0.5364, 0.09739, 0.7724, 0.3335, 0.7733, 0.4328, 0.7269, 0.3952, 0.7262, 0.2921, 0.5478, 0.9496, 0.4959, 0.9728, 0.5375, 0.9467, 0.5042, 0.1343, 0.5443, 0.1046, 0.5364, 0.09739, 0.7592, 0.2476, 0.7724, 0.3335, 0.7262, 0.2921, 0.715, 0.205, 0.6011, 0.9036, 0.5478, 0.9496, 0.5375, 0.9467, 0.581, 0.8969, 0.57, 0.07221, 0.6041, 0.06124, 0.5758, 0.04312, 0.5512, 0.06047, 0.7269, 0.3952, 0.716, 0.5081, 0.657, 0.4819, 0.6654, 0.3641, 0.5364, 0.09739, 0.57, 0.07221, 0.5512, 0.06047, 0.5271, 0.0918, 0.7262, 0.2921, 0.7269, 0.3952, 0.6654, 0.3641, 0.6652, 0.258, 0.5375, 0.9467, 0.4959, 0.9728, 0.5254, 0.9444, 0.5042, 0.1343, 0.5364, 0.09739, 0.5271, 0.0918, 0.715, 0.205, 0.7262, 0.2921, 0.6652, 0.258, 0.6571, 0.1702, 0.581, 0.8969, 0.5375, 0.9467, 0.5254, 0.9444, 0.5567, 0.8916, 0.695, 0.1379, 0.715, 0.205, 0.6571, 0.1702, 0.6424, 0.1046, 0.6237, 0.8239, 0.581, 0.8969, 0.5567, 0.8916, 0.5879, 0.8145, 0.6684, 0.09201, 0.695, 0.1379, 0.6424, 0.1046, 0.6228, 0.06252, 0.6624, 0.7306, 0.6237, 0.8239, 0.5879, 0.8145, 0.6165, 0.7161, 0.6375, 0.06704, 0.6684, 0.09201, 0.6228, 0.06252, 0.6001, 0.04281, 0.694, 0.6227, 0.6624, 0.7306, 0.6165, 0.7161, 0.6403, 0.6024, 0.6041, 0.06124, 0.6375, 0.06704, 0.6001, 0.04281, 0.5758, 0.04312, 0.716, 0.5081, 0.694, 0.6227, 0.6403, 0.6024, 0.657, 0.4819, 0.5879, 0.8145, 0.5567, 0.8916, 0.5294, 0.8878, 0.5469, 0.8079, 0.6228, 0.06252, 0.6424, 0.1046, 0.5804, 0.08195, 0.5696, 0.04254, 0.6165, 0.7161, 0.5879, 0.8145, 0.5469, 0.8079, 0.5632, 0.706, 0.6001, 0.04281, 0.6228, 0.06252, 0.5696, 0.04254, 0.5571, 0.02652, 0.6403, 0.6024, 0.6165, 0.7161, 0.5632, 0.706, 0.577, 0.5883, 0.5758, 0.04312, 0.6001, 0.04281, 0.5571, 0.02652, 0.5437, 0.03104, 0.657, 0.4819, 0.6403, 0.6024, 0.577, 0.5883, 0.5869, 0.4638, 0.5512, 0.06047, 0.5758, 0.04312, 0.5437, 0.03104, 0.5301, 0.0527, 0.6654, 0.3641, 0.657, 0.4819, 0.5869, 0.4638, 0.5922, 0.3426, 0.5271, 0.0918, 0.5512, 0.06047, 0.5301, 0.0527, 0.5168, 0.08812, 0.6652, 0.258, 0.6654, 0.3641, 0.5922, 0.3426, 0.5925, 0.2344, 0.5254, 0.9444, 0.4959, 0.9728, 0.5121, 0.9428, 0.5042, 0.1343, 0.5271, 0.0918, 0.5168, 0.08812, 0.6571, 0.1702, 0.6652, 0.258, 0.5925, 0.2344, 0.5883, 0.1462, 0.5567, 0.8916, 0.5254, 0.9444, 0.5121, 0.9428, 0.5294, 0.8878, 0.6424, 0.1046, 0.6571, 0.1702, 0.5883, 0.1462, 0.5804, 0.08195, 0.5922, 0.3426, 0.5869, 0.4638, 0.5103, 0.4555, 0.5119, 0.3329, 0.5168, 0.08812, 0.5301, 0.0527, 0.5077, 0.04935, 0.506, 0.08654, 0.5925, 0.2344, 0.5922, 0.3426, 0.5119, 0.3329, 0.5129, 0.2239, 0.5121, 0.9428, 0.4959, 0.9728, 0.4979, 0.9419, 0.5042, 0.1343, 0.5168, 0.08812, 0.506, 0.08654, 0.5883, 0.1462, 0.5925, 0.2344, 0.5129, 0.2239, 0.5133, 0.1356, 0.5294, 0.8878, 0.5121, 0.9428, 0.4979, 0.9419, 0.5003, 0.8859, 0.5804, 0.08195, 0.5883, 0.1462, 0.5133, 0.1356, 0.513, 0.07199, 0.5469, 0.8079, 0.5294, 0.8878, 0.5003, 0.8859, 0.5029, 0.8047, 0.5696, 0.04254, 0.5804, 0.08195, 0.513, 0.07199, 0.5121, 0.03383, 0.5632, 0.706, 0.5469, 0.8079, 0.5029, 0.8047, 0.5056, 0.7012, 0.5571, 0.02652, 0.5696, 0.04254, 0.5121, 0.03383, 0.5109, 0.01945, 0.577, 0.5883, 0.5632, 0.706, 0.5056, 0.7012, 0.5081, 0.5817, 0.5437, 0.03104, 0.5571, 0.02652, 0.5109, 0.01945, 0.5094, 0.02581, 0.5869, 0.4638, 0.577, 0.5883, 0.5081, 0.5817, 0.5103, 0.4555, 0.5301, 0.0527, 0.5437, 0.03104, 0.5094, 0.02581, 0.5077, 0.04935, 0.5121, 0.03383, 0.513, 0.07199, 0.4448, 0.07572, 0.4541, 0.03715, 0.5056, 0.7012, 0.5029, 0.8047, 0.4586, 0.8051, 0.4474, 0.7021, 0.5109, 0.01945, 0.5121, 0.03383, 0.4541, 0.03715, 0.4643, 0.02216, 0.5081, 0.5817, 0.5056, 0.7012, 0.4474, 0.7021, 0.4386, 0.5833, 0.5094, 0.02581, 0.5109, 0.01945, 0.4643, 0.02216, 0.4748, 0.02781, 0.5103, 0.4555, 0.5081, 0.5817, 0.4386, 0.5833, 0.4329, 0.4578, 0.5077, 0.04935, 0.5094, 0.02581, 0.4748, 0.02781, 0.4852, 0.05062, 0.5119, 0.3329, 0.5103, 0.4555, 0.4329, 0.4578, 0.4308, 0.336, 0.506, 0.08654, 0.5077, 0.04935, 0.4852, 0.05062, 0.4951, 0.08713, 0.5129, 0.2239, 0.5119, 0.3329, 0.4308, 0.336, 0.4325, 0.2275, 0.4979, 0.9419, 0.4959, 0.9728, 0.4837, 0.9419, 0.5042, 0.1343, 0.506, 0.08654, 0.4951, 0.08713, 0.5133, 0.1356, 0.5129, 0.2239, 0.4325, 0.2275, 0.4374, 0.1394, 0.5003, 0.8859, 0.4979, 0.9419, 0.4837, 0.9419, 0.471, 0.886, 0.513, 0.07199, 0.5133, 0.1356, 0.4374, 0.1394, 0.4448, 0.07572, 0.5029, 0.8047, 0.5003, 0.8859, 0.471, 0.886, 0.4586, 0.8051, 0.4951, 0.08713, 0.4852, 0.05062, 0.4636, 0.05642, 0.4846, 0.08986, 0.4325, 0.2275, 0.4308, 0.336, 0.3551, 0.3516, 0.3573, 0.2448, 0.4837, 0.9419, 0.4959, 0.9728, 0.4701, 0.9428, 0.5042, 0.1343, 0.4951, 0.08713, 0.4846, 0.08986, 0.4374, 0.1394, 0.4325, 0.2275, 0.3573, 0.2448, 0.3663, 0.1573, 0.471, 0.886, 0.4837, 0.9419, 0.4701, 0.9428, 0.4431, 0.8881, 0.4448, 0.07572, 0.4374, 0.1394, 0.3663, 0.1573, 0.3808, 0.09271, 0.4586, 0.8051, 0.471, 0.886, 0.4431, 0.8881, 0.4165, 0.809, 0.4541, 0.03715, 0.4448, 0.07572, 0.3808, 0.09271, 0.3993, 0.05216, 0.4474, 0.7021, 0.4586, 0.8051, 0.4165, 0.809, 0.3926, 0.7085, 0.4643, 0.02216, 0.4541, 0.03715, 0.3993, 0.05216, 0.4201, 0.0344, 0.4386, 0.5833, 0.4474, 0.7021, 0.3926, 0.7085, 0.3733, 0.5928, 0.4748, 0.02781, 0.4643, 0.02216, 0.4201, 0.0344, 0.4419, 0.03687, 0.4329, 0.4578, 0.4386, 0.5833, 0.3733, 0.5928, 0.3605, 0.4706, 0.4852, 0.05062, 0.4748, 0.02781, 0.4419, 0.03687, 0.4636, 0.05642, 0.4308, 0.336, 0.4329, 0.4578, 0.3605, 0.4706, 0.3551, 0.3516, 0.4201, 0.0344, 0.3993, 0.05216, 0.3511, 0.07747, 0.3807, 0.05516, 0.3733, 0.5928, 0.3926, 0.7085, 0.3445, 0.72, 0.3166, 0.6093, 0.4419, 0.03687, 0.4201, 0.0344, 0.3807, 0.05516, 0.4122, 0.05234, 0.3605, 0.4706, 0.3733, 0.5928, 0.3166, 0.6093, 0.298, 0.4923, 0.4636, 0.05642, 0.4419, 0.03687, 0.4122, 0.05234, 0.444, 0.0664, 0.3551, 0.3516, 0.3605, 0.4706, 0.298, 0.4923, 0.29, 0.3777, 0.4846, 0.08986, 0.4636, 0.05642, 0.444, 0.0664, 0.475, 0.09458, 0.3573, 0.2448, 0.3551, 0.3516, 0.29, 0.3777, 0.2926, 0.2739, 0.4701, 0.9428, 0.4959, 0.9728, 0.4576, 0.9444, 0.5042, 0.1343, 0.4846, 0.08986, 0.475, 0.09458, 0.3663, 0.1573, 0.3573, 0.2448, 0.2926, 0.2739, 0.3049, 0.1871, 0.4431, 0.8881, 0.4701, 0.9428, 0.4576, 0.9444, 0.4179, 0.892, 0.3808, 0.09271, 0.3663, 0.1573, 0.3049, 0.1871, 0.3251, 0.1212, 0.4165, 0.809, 0.4431, 0.8881, 0.4179, 0.892, 0.3792, 0.8162, 0.3993, 0.05216, 0.3808, 0.09271, 0.3251, 0.1212, 0.3511, 0.07747, 0.3926, 0.7085, 0.4165, 0.809, 0.3792, 0.8162, 0.3445, 0.72, 0.4576, 0.9444, 0.4959, 0.9728, 0.4468, 0.9467, 0.5042, 0.1343, 0.475, 0.09458, 0.4666, 0.1011, 0.3049, 0.1871, 0.2926, 0.2739, 0.242, 0.3117, 0.2565, 0.2261, 0.4179, 0.892, 0.4576, 0.9444, 0.4468, 0.9467, 0.3966, 0.8975, 0.3251, 0.1212, 0.3049, 0.1871, 0.2565, 0.2261, 0.2806, 0.1586, 0.3792, 0.8162, 0.4179, 0.892, 0.3966, 0.8975, 0.3483, 0.826, 0.3511, 0.07747, 0.3251, 0.1212, 0.2806, 0.1586, 0.312, 0.1109, 0.3445, 0.72, 0.3792, 0.8162, 0.3483, 0.826, 0.3056, 0.7354, 0.3807, 0.05516, 0.3511, 0.07747, 0.312, 0.1109, 0.3483, 0.08285, 0.3166, 0.6093, 0.3445, 0.72, 0.3056, 0.7354, 0.2716, 0.6312, 0.4122, 0.05234, 0.3807, 0.05516, 0.3483, 0.08285, 0.3874, 0.07319, 0.298, 0.4923, 0.3166, 0.6093, 0.2716, 0.6312, 0.249, 0.5207, 0.444, 0.0664, 0.4122, 0.05234, 0.3874, 0.07319, 0.4272, 0.08, 0.29, 0.3777, 0.298, 0.4923, 0.249, 0.5207, 0.2391, 0.4118, 0.475, 0.09458, 0.444, 0.0664, 0.4272, 0.08, 0.4666, 0.1011, 0.2926, 0.2739, 0.29, 0.3777, 0.2391, 0.4118, 0.242, 0.3117, 0.2716, 0.6312, 0.3056, 0.7354, 0.2773, 0.7535, 0.2398, 0.6566, 0.3874, 0.07319, 0.3483, 0.08285, 0.3241, 0.1155, 0.3682, 0.0981, 0.249, 0.5207, 0.2716, 0.6312, 0.2398, 0.6566, 0.215, 0.5534, 0.4272, 0.08, 0.3874, 0.07319, 0.3682, 0.0981, 0.414, 0.09646, 0.2391, 0.4118, 0.249, 0.5207, 0.215, 0.5534, 0.2041, 0.4508, 0.4666, 0.1011, 0.4272, 0.08, 0.414, 0.09646, 0.4598, 0.1091, 0.242, 0.3117, 0.2391, 0.4118, 0.2041, 0.4508, 0.2071, 0.3549, 0.4468, 0.9467, 0.4959, 0.9728, 0.4382, 0.9496, 0.5042, 0.1343, 0.4666, 0.1011, 0.4598, 0.1091, 0.2565, 0.2261, 0.242, 0.3117, 0.2071, 0.3549, 0.2228, 0.2707, 0.3966, 0.8975, 0.4468, 0.9467, 0.4382, 0.9496, 0.3801, 0.9042, 0.2806, 0.1586, 0.2565, 0.2261, 0.2228, 0.2707, 0.2491, 0.2018, 0.3483, 0.826, 0.3966, 0.8975, 0.3801, 0.9042, 0.3252, 0.8377, 0.312, 0.1109, 0.2806, 0.1586, 0.2491, 0.2018, 0.2837, 0.1499, 0.3056, 0.7354, 0.3483, 0.826, 0.3252, 0.8377, 0.2773, 0.7535, 0.3483, 0.08285, 0.312, 0.1109, 0.2837, 0.1499, 0.3241, 0.1155, 0.2228, 0.2707, 0.2071, 0.3549, 0.1881, 0.4004, 0.2039, 0.318, 0.3801, 0.9042, 0.4382, 0.9496, 0.432, 0.953, 0.3689, 0.9118, 0.2491, 0.2018, 0.2228, 0.2707, 0.2039, 0.318, 0.2307, 0.2478, 0.3252, 0.8377, 0.3801, 0.9042, 0.3689, 0.9118, 0.3104, 0.8508, 0.2837, 0.1499, 0.2491, 0.2018, 0.2307, 0.2478, 0.2664, 0.1919, 0.2773, 0.7535, 0.3252, 0.8377, 0.3104, 0.8508, 0.2603, 0.7732, 0.3241, 0.1155, 0.2837, 0.1499, 0.2664, 0.1919, 0.3087, 0.1512, 0.2398, 0.6566, 0.2773, 0.7535, 0.2603, 0.7732, 0.2215, 0.6838, 0.3682, 0.0981, 0.3241, 0.1155, 0.3087, 0.1512, 0.3554, 0.1257, 0.215, 0.5534, 0.2398, 0.6566, 0.2215, 0.6838, 0.1962, 0.5881, 0.414, 0.09646, 0.3682, 0.0981, 0.3554, 0.1257, 0.4047, 0.1149, 0.2041, 0.4508, 0.215, 0.5534, 0.1962, 0.5881, 0.1851, 0.4918, 0.4598, 0.1091, 0.414, 0.09646, 0.4047, 0.1149, 0.4548, 0.1182, 0.2071, 0.3549, 0.2041, 0.4508, 0.1851, 0.4918, 0.1881, 0.4004, 0.4382, 0.9496, 0.4959, 0.9728, 0.432, 0.953, 0.5042, 0.1343, 0.4598, 0.1091, 0.4548, 0.1182, 0.3554, 0.1257, 0.3087, 0.1512, 0.302, 0.1878, 0.3491, 0.1544, 0.1962, 0.5881, 0.2215, 0.6838, 0.216, 0.7111, 0.1914, 0.6226, 0.4047, 0.1149, 0.3554, 0.1257, 0.3491, 0.1544, 0.3996, 0.1346, 0.1851, 0.4918, 0.1962, 0.5881, 0.1914, 0.6226, 0.1807, 0.5326, 0.4548, 0.1182, 0.4047, 0.1149, 0.3996, 0.1346, 0.4518, 0.128, 0.1881, 0.4004, 0.1851, 0.4918, 0.1807, 0.5326, 0.1836, 0.4455, 0.432, 0.953, 0.4959, 0.9728, 0.4284, 0.9566, 0.5042, 0.1343, 0.4548, 0.1182, 0.4518, 0.128, 0.2039, 0.318, 0.1881, 0.4004, 0.1836, 0.4455, 0.1988, 0.365, 0.3689, 0.9118, 0.432, 0.953, 0.4284, 0.9566, 0.3631, 0.9198, 0.2307, 0.2478, 0.2039, 0.318, 0.1988, 0.365, 0.2249, 0.294, 0.3104, 0.8508, 0.3689, 0.9118, 0.3631, 0.9198, 0.3039, 0.8643, 0.2664, 0.1919, 0.2307, 0.2478, 0.2249, 0.294, 0.2599, 0.2346, 0.2603, 0.7732, 0.3104, 0.8508, 0.3039, 0.8643, 0.254, 0.7933, 0.3087, 0.1512, 0.2664, 0.1919, 0.2599, 0.2346, 0.302, 0.1878, 0.2215, 0.6838, 0.2603, 0.7732, 0.254, 0.7933, 0.216, 0.7111, 0.3631, 0.9198, 0.4284, 0.9566, 0.4275, 0.9604, 0.3628, 0.928, 0.2249, 0.294, 0.1988, 0.365, 0.2059, 0.4098, 0.2303, 0.3384, 0.3039, 0.8643, 0.3631, 0.9198, 0.3628, 0.928, 0.3052, 0.8778, 0.2599, 0.2346, 0.2249, 0.294, 0.2303, 0.3384, 0.2633, 0.2759, 0.254, 0.7933, 0.3039, 0.8643, 0.3052, 0.8778, 0.2577, 0.8129, 0.302, 0.1878, 0.2599, 0.2346, 0.2633, 0.2759, 0.3034, 0.2239, 0.216, 0.7111, 0.254, 0.7933, 0.2577, 0.8129, 0.2219, 0.7374, 0.3491, 0.1544, 0.302, 0.1878, 0.3034, 0.2239, 0.3491, 0.1832, 0.1914, 0.6226, 0.216, 0.7111, 0.2219, 0.7374, 0.199, 0.6555, 0.3996, 0.1346, 0.3491, 0.1544, 0.3491, 0.1832, 0.3987, 0.1545, 0.1807, 0.5326, 0.1914, 0.6226, 0.199, 0.6555, 0.1891, 0.5712, 0.4518, 0.128, 0.3996, 0.1346, 0.3987, 0.1545, 0.4509, 0.1381, 0.1836, 0.4455, 0.1807, 0.5326, 0.1891, 0.5712, 0.1918, 0.4882, 0.4284, 0.9566, 0.4959, 0.9728, 0.4275, 0.9604, 0.5042, 0.1343, 0.4518, 0.128, 0.4509, 0.1381, 0.1988, 0.365, 0.1836, 0.4455, 0.1918, 0.4882, 0.2059, 0.4098, 0.199, 0.6555, 0.2219, 0.7374, 0.2375, 0.7618, 0.2169, 0.6857, 0.3987, 0.1545, 0.3491, 0.1832, 0.3548, 0.2108, 0.4018, 0.1739, 0.1891, 0.5712, 0.199, 0.6555, 0.2169, 0.6857, 0.2081, 0.6065, 0.4509, 0.1381, 0.3987, 0.1545, 0.4018, 0.1739, 0.452, 0.1482, 0.1918, 0.4882, 0.1891, 0.5712, 0.2081, 0.6065, 0.2106, 0.5273, 0.4275, 0.9604, 0.4959, 0.9728, 0.4292, 0.9642, 0.5042, 0.1343, 0.4509, 0.1381, 0.452, 0.1482, 0.2059, 0.4098, 0.1918, 0.4882, 0.2106, 0.5273, 0.2233, 0.4509, 0.3628, 0.928, 0.4275, 0.9604, 0.4292, 0.9642, 0.3675, 0.936, 0.2303, 0.3384, 0.2059, 0.4098, 0.2233, 0.4509, 0.2453, 0.3794, 0.3052, 0.8778, 0.3628, 0.928, 0.3675, 0.936, 0.3137, 0.8907, 0.2633, 0.2759, 0.2303, 0.3384, 0.2453, 0.3794, 0.2753, 0.3146, 0.2577, 0.8129, 0.3052, 0.8778, 0.3137, 0.8907, 0.2699, 0.8314, 0.3034, 0.2239, 0.2633, 0.2759, 0.2753, 0.3146, 0.3122, 0.258, 0.2219, 0.7374, 0.2577, 0.8129, 0.2699, 0.8314, 0.2375, 0.7618, 0.3491, 0.1832, 0.3034, 0.2239, 0.3122, 0.258, 0.3548, 0.2108, 0.2453, 0.3794, 0.2233, 0.4509, 0.249, 0.4874, 0.2682, 0.416, 0.3137, 0.8907, 0.3675, 0.936, 0.3767, 0.9435, 0.3283, 0.9025, 0.2753, 0.3146, 0.2453, 0.3794, 0.2682, 0.416, 0.2946, 0.3494, 0.2699, 0.8314, 0.3137, 0.8907, 0.3283, 0.9025, 0.2894, 0.8481, 0.3122, 0.258, 0.2753, 0.3146, 0.2946, 0.3494, 0.3275, 0.2891, 0.2375, 0.7618, 0.2699, 0.8314, 0.2894, 0.8481, 0.2611, 0.7837, 0.3548, 0.2108, 0.3122, 0.258, 0.3275, 0.2891, 0.3658, 0.2363, 0.2169, 0.6857, 0.2375, 0.7618, 0.2611, 0.7837, 0.2432, 0.7125, 0.4018, 0.1739, 0.3548, 0.2108, 0.3658, 0.2363, 0.4086, 0.1921, 0.2081, 0.6065, 0.2169, 0.6857, 0.2432, 0.7125, 0.2357, 0.6378, 0.452, 0.1482, 0.4018, 0.1739, 0.4086, 0.1921, 0.4551, 0.1578, 0.2106, 0.5273, 0.2081, 0.6065, 0.2357, 0.6378, 0.2378, 0.5619, 0.4292, 0.9642, 0.4959, 0.9728, 0.4334, 0.9678, 0.5042, 0.1343, 0.452, 0.1482, 0.4551, 0.1578, 0.2233, 0.4509, 0.2106, 0.5273, 0.2378, 0.5619, 0.249, 0.4874, 0.3675, 0.936, 0.4292, 0.9642, 0.4334, 0.9678, 0.3767, 0.9435, 0.4086, 0.1921, 0.3658, 0.2363, 0.3812, 0.259, 0.4187, 0.2086, 0.2357, 0.6378, 0.2432, 0.7125, 0.2761, 0.7357, 0.2699, 0.6646, 0.4551, 0.1578, 0.4086, 0.1921, 0.4187, 0.2086, 0.46, 0.1665, 0.2378, 0.5619, 0.2357, 0.6378, 0.2699, 0.6646, 0.2718, 0.5916, 0.4334, 0.9678, 0.4959, 0.9728, 0.4398, 0.9712, 0.5042, 0.1343, 0.4551, 0.1578, 0.46, 0.1665, 0.249, 0.4874, 0.2378, 0.5619, 0.2718, 0.5916, 0.2812, 0.5188, 0.3767, 0.9435, 0.4334, 0.9678, 0.4398, 0.9712, 0.39, 0.9503, 0.2682, 0.416, 0.249, 0.4874, 0.2812, 0.5188, 0.2974, 0.4477, 0.3283, 0.9025, 0.3767, 0.9435, 0.39, 0.9503, 0.348, 0.9131, 0.2946, 0.3494, 0.2682, 0.416, 0.2974, 0.4477, 0.3199, 0.3798, 0.2894, 0.8481, 0.3283, 0.9025, 0.348, 0.9131, 0.3149, 0.8628, 0.3275, 0.2891, 0.2946, 0.3494, 0.3199, 0.3798, 0.348, 0.3165, 0.2611, 0.7837, 0.2894, 0.8481, 0.3149, 0.8628, 0.291, 0.8026, 0.3658, 0.2363, 0.3275, 0.2891, 0.348, 0.3165, 0.3812, 0.259, 0.2432, 0.7125, 0.2611, 0.7837, 0.291, 0.8026, 0.2761, 0.7357, 0.3199, 0.3798, 0.2974, 0.4477, 0.3316, 0.474, 0.3499, 0.4053, 0.3149, 0.8628, 0.348, 0.9131, 0.372, 0.9221, 0.3451, 0.8752, 0.348, 0.3165, 0.3199, 0.3798, 0.3499, 0.4053, 0.373, 0.3397, 0.291, 0.8026, 0.3149, 0.8628, 0.3451, 0.8752, 0.3258, 0.8185, 0.3812, 0.259, 0.348, 0.3165, 0.373, 0.3397, 0.4003, 0.2784, 0.2761, 0.7357, 0.291, 0.8026, 0.3258, 0.8185, 0.314, 0.7549, 0.4187, 0.2086, 0.3812, 0.259, 0.4003, 0.2784, 0.4317, 0.2228, 0.2699, 0.6646, 0.2761, 0.7357, 0.314, 0.7549, 0.3091, 0.6868, 0.46, 0.1665, 0.4187, 0.2086, 0.4317, 0.2228, 0.4665, 0.1742, 0.2718, 0.5916, 0.2699, 0.6646, 0.3091, 0.6868, 0.3107, 0.6162, 0.4398, 0.9712, 0.4959, 0.9728, 0.4483, 0.9742, 0.5042, 0.1343, 0.46, 0.1665, 0.4665, 0.1742, 0.2812, 0.5188, 0.2718, 0.5916, 0.3107, 0.6162, 0.3184, 0.5448, 0.39, 0.9503, 0.4398, 0.9712, 0.4483, 0.9742, 0.4066, 0.9562, 0.2974, 0.4477, 0.2812, 0.5188, 0.3184, 0.5448, 0.3316, 0.474, 0.348, 0.9131, 0.39, 0.9503, 0.4066, 0.9562, 0.372, 0.9221, 0.4665, 0.1742, 0.4317, 0.2228, 0.4469, 0.2344, 0.4742, 0.1806, 0.3107, 0.6162, 0.3091, 0.6868, 0.352, 0.7043, 0.3534, 0.6355, 0.4483, 0.9742, 0.4959, 0.9728, 0.4583, 0.9767, 0.5042, 0.1343, 0.4665, 0.1742, 0.4742, 0.1806, 0.3184, 0.5448, 0.3107, 0.6162, 0.3534, 0.6355, 0.3593, 0.5653, 0.4066, 0.9562, 0.4483, 0.9742, 0.4583, 0.9767, 0.4258, 0.9611, 0.3316, 0.474, 0.3184, 0.5448, 0.3593, 0.5653, 0.3694, 0.4949, 0.372, 0.9221, 0.4066, 0.9562, 0.4258, 0.9611, 0.3993, 0.9295, 0.3499, 0.4053, 0.3316, 0.474, 0.3694, 0.4949, 0.3835, 0.4255, 0.3451, 0.8752, 0.372, 0.9221, 0.3993, 0.9295, 0.3788, 0.8852, 0.373, 0.3397, 0.3499, 0.4053, 0.3835, 0.4255, 0.4013, 0.3582, 0.3258, 0.8185, 0.3451, 0.8752, 0.3788, 0.8852, 0.3643, 0.8312, 0.4003, 0.2784, 0.373, 0.3397, 0.4013, 0.3582, 0.4225, 0.2941, 0.314, 0.7549, 0.3258, 0.8185, 0.3643, 0.8312, 0.3555, 0.7701, 0.4317, 0.2228, 0.4003, 0.2784, 0.4225, 0.2941, 0.4469, 0.2344, 0.3091, 0.6868, 0.314, 0.7549, 0.3555, 0.7701, 0.352, 0.7043, 0.3788, 0.8852, 0.3993, 0.9295, 0.429, 0.9351, 0.4151, 0.8927, 0.4013, 0.3582, 0.3835, 0.4255, 0.4197, 0.4405, 0.432, 0.372, 0.3643, 0.8312, 0.3788, 0.8852, 0.4151, 0.8927, 0.4055, 0.8406, 0.4225, 0.2941, 0.4013, 0.3582, 0.432, 0.372, 0.4468, 0.3058, 0.3555, 0.7701, 0.3643, 0.8312, 0.4055, 0.8406, 0.3997, 0.7814, 0.4469, 0.2344, 0.4225, 0.2941, 0.4468, 0.3058, 0.4638, 0.2431, 0.352, 0.7043, 0.3555, 0.7701, 0.3997, 0.7814, 0.3975, 0.7173, 0.4742, 0.1806, 0.4469, 0.2344, 0.4638, 0.2431, 0.4831, 0.1854, 0.3534, 0.6355, 0.352, 0.7043, 0.3975, 0.7173, 0.3986, 0.6498, 0.4583, 0.9767, 0.4959, 0.9728, 0.4696, 0.9786, 0.5042, 0.1343, 0.4742, 0.1806, 0.4831, 0.1854, 0.3593, 0.5653, 0.3534, 0.6355, 0.3986, 0.6498, 0.4028, 0.5804, 0.4258, 0.9611, 0.4583, 0.9767, 0.4696, 0.9786, 0.4471, 0.9649, 0.3694, 0.4949, 0.3593, 0.5653, 0.4028, 0.5804, 0.4099, 0.5103, 0.3993, 0.9295, 0.4258, 0.9611, 0.4471, 0.9649, 0.429, 0.9351, 0.3835, 0.4255, 0.3694, 0.4949, 0.4099, 0.5103, 0.4197, 0.4405, 0.3986, 0.6498, 0.3975, 0.7173, 0.4446, 0.7256, 0.4455, 0.659, 0.4696, 0.9786, 0.4959, 0.9728, 0.4817, 0.9799, 0.5042, 0.1343, 0.4831, 0.1854, 0.4926, 0.1885, 0.4028, 0.5804, 0.3986, 0.6498, 0.4455, 0.659, 0.4481, 0.5901, 0.4471, 0.9649, 0.4696, 0.9786, 0.4817, 0.9799, 0.4698, 0.9674, 0.4099, 0.5103, 0.4028, 0.5804, 0.4481, 0.5901, 0.4521, 0.5202, 0.429, 0.9351, 0.4471, 0.9649, 0.4698, 0.9674, 0.4603, 0.9389, 0.4197, 0.4405, 0.4099, 0.5103, 0.4521, 0.5202, 0.4576, 0.4501, 0.4151, 0.8927, 0.429, 0.9351, 0.4603, 0.9389, 0.4532, 0.8977, 0.432, 0.372, 0.4197, 0.4405, 0.4576, 0.4501, 0.4645, 0.3808, 0.4055, 0.8406, 0.4151, 0.8927, 0.4532, 0.8977, 0.4483, 0.8468, 0.4468, 0.3058, 0.432, 0.372, 0.4645, 0.3808, 0.4726, 0.3133, 0.3997, 0.7814, 0.4055, 0.8406, 0.4483, 0.8468, 0.4455, 0.7888, 0.4638, 0.2431, 0.4468, 0.3058, 0.4726, 0.3133, 0.482, 0.2488, 0.3975, 0.7173, 0.3997, 0.7814, 0.4455, 0.7888, 0.4446, 0.7256, 0.4831, 0.1854, 0.4638, 0.2431, 0.482, 0.2488, 0.4926, 0.1885, 0.4645, 0.3808, 0.4576, 0.4501, 0.4965, 0.4543, 0.4978, 0.3847, 0.4483, 0.8468, 0.4532, 0.8977, 0.492, 0.9001, 0.492, 0.8498, 0.4726, 0.3133, 0.4645, 0.3808, 0.4978, 0.3847, 0.4993, 0.3166, 0.4455, 0.7888, 0.4483, 0.8468, 0.492, 0.8498, 0.4922, 0.7922, 0.482, 0.2488, 0.4726, 0.3133, 0.4993, 0.3166, 0.5008, 0.2512, 0.4446, 0.7256, 0.4455, 0.7888, 0.4922, 0.7922, 0.4927, 0.7295, 0.4926, 0.1885, 0.482, 0.2488, 0.5008, 0.2512, 0.5025, 0.1899, 0.4455, 0.659, 0.4446, 0.7256, 0.4927, 0.7295, 0.4933, 0.6632, 0.4817, 0.9799, 0.4959, 0.9728, 0.4944, 0.9806, 0.5042, 0.1343, 0.4926, 0.1885, 0.5025, 0.1899, 0.4481, 0.5901, 0.4455, 0.659, 0.4933, 0.6632, 0.4942, 0.5945, 0.4698, 0.9674, 0.4817, 0.9799, 0.4944, 0.9806, 0.4932, 0.9688, 0.4521, 0.5202, 0.4481, 0.5901, 0.4942, 0.5945, 0.4953, 0.5246, 0.4603, 0.9389, 0.4698, 0.9674, 0.4932, 0.9688, 0.4924, 0.9408, 0.4576, 0.4501, 0.4521, 0.5202, 0.4953, 0.5246, 0.4965, 0.4543, 0.4532, 0.8977, 0.4603, 0.9389, 0.4924, 0.9408, 0.492, 0.9001, 0.4944, 0.9806, 0.4959, 0.9728, 0.507, 0.9807, 0.5042, 0.1343, 0.5025, 0.1899, 0.5125, 0.1894, 0.4942, 0.5945, 0.4933, 0.6632, 0.5413, 0.6623, 0.5405, 0.5935, 0.4932, 0.9688, 0.4944, 0.9806, 0.507, 0.9807, 0.5167, 0.9688, 0.4953, 0.5246, 0.4942, 0.5945, 0.5405, 0.5935, 0.5385, 0.5234, 0.4924, 0.9408, 0.4932, 0.9688, 0.5167, 0.9688, 0.5247, 0.9408, 0.4965, 0.4543, 0.4953, 0.5246, 0.5385, 0.5234, 0.5354, 0.4531, 0.492, 0.9001, 0.4924, 0.9408, 0.5247, 0.9408, 0.531, 0.9, 0.4978, 0.3847, 0.4965, 0.4543, 0.5354, 0.4531, 0.5313, 0.3835, 0.492, 0.8498, 0.492, 0.9001, 0.531, 0.9, 0.5358, 0.8495, 0.4993, 0.3166, 0.4978, 0.3847, 0.5313, 0.3835, 0.526, 0.3156, 0.4922, 0.7922, 0.492, 0.8498, 0.5358, 0.8495, 0.539, 0.7918, 0.5008, 0.2512, 0.4993, 0.3166, 0.526, 0.3156, 0.5198, 0.2504, 0.4927, 0.7295, 0.4922, 0.7922, 0.539, 0.7918, 0.5408, 0.7288, 0.5025, 0.1899, 0.5008, 0.2512, 0.5198, 0.2504, 0.5125, 0.1894, 0.4933, 0.6632, 0.4927, 0.7295, 0.5408, 0.7288, 0.5413, 0.6623, 0.5358, 0.8495, 0.531, 0.9, 0.5694, 0.8973, 0.579, 0.846, 0.526, 0.3156, 0.5313, 0.3835, 0.5641, 0.3773, 0.5522, 0.3102, 0.539, 0.7918, 0.5358, 0.8495, 0.579, 0.846, 0.5852, 0.7874, 0.5198, 0.2504, 0.526, 0.3156, 0.5522, 0.3102, 0.5382, 0.2463, 0.5408, 0.7288, 0.539, 0.7918, 0.5852, 0.7874, 0.5883, 0.7236, 0.5125, 0.1894, 0.5198, 0.2504, 0.5382, 0.2463, 0.5222, 0.1871, 0.5413, 0.6623, 0.5408, 0.7288, 0.5883, 0.7236, 0.5886, 0.6564, 0.507, 0.9807, 0.4959, 0.9728, 0.5194, 0.98, 0.5042, 0.1343, 0.5125, 0.1894, 0.5222, 0.1871, 0.5405, 0.5935, 0.5413, 0.6623, 0.5886, 0.6564, 0.5861, 0.5871, 0.5167, 0.9688, 0.507, 0.9807, 0.5194, 0.98, 0.5396, 0.9675, 0.5385, 0.5234, 0.5405, 0.5935, 0.5861, 0.5871, 0.5812, 0.5167, 0.5247, 0.9408, 0.5167, 0.9688, 0.5396, 0.9675, 0.5563, 0.9388, 0.5354, 0.4531, 0.5385, 0.5234, 0.5812, 0.5167, 0.5738, 0.4465, 0.531, 0.9, 0.5247, 0.9408, 0.5563, 0.9388, 0.5694, 0.8973, 0.5313, 0.3835, 0.5354, 0.4531, 0.5738, 0.4465, 0.5641, 0.3773, 0.5861, 0.5871, 0.5886, 0.6564, 0.6345, 0.6454, 0.6304, 0.5752, 0.5396, 0.9675, 0.5194, 0.98, 0.5309, 0.9787, 0.5614, 0.965, 0.5812, 0.5167, 0.5861, 0.5871, 0.6304, 0.5752, 0.6224, 0.5045, 0.5563, 0.9388, 0.5396, 0.9675, 0.5614, 0.965, 0.5866, 0.935, 0.5738, 0.4465, 0.5812, 0.5167, 0.6224, 0.5045, 0.6107, 0.4344, 0.5694, 0.8973, 0.5563, 0.9388, 0.5866, 0.935, 0.6063, 0.892, 0.5641, 0.3773, 0.5738, 0.4465, 0.6107, 0.4344, 0.5956, 0.3661, 0.579, 0.846, 0.5694, 0.8973, 0.6063, 0.892, 0.6207, 0.8392, 0.5522, 0.3102, 0.5641, 0.3773, 0.5956, 0.3661, 0.5772, 0.3006, 0.5852, 0.7874, 0.579, 0.846, 0.6207, 0.8392, 0.63, 0.779, 0.5382, 0.2463, 0.5522, 0.3102, 0.5772, 0.3006, 0.5557, 0.2391, 0.5883, 0.7236, 0.5852, 0.7874, 0.63, 0.779, 0.6345, 0.7138, 0.5222, 0.1871, 0.5382, 0.2463, 0.5557, 0.2391, 0.5313, 0.1831, 0.5886, 0.6564, 0.5883, 0.7236, 0.6345, 0.7138, 0.6345, 0.6454, 0.5194, 0.98, 0.4959, 0.9728, 0.5309, 0.9787, 0.5042, 0.1343, 0.5222, 0.1871, 0.5313, 0.1831, 0.5772, 0.3006, 0.5956, 0.3661, 0.6249, 0.3499, 0.6002, 0.2868, 0.63, 0.779, 0.6207, 0.8392, 0.6602, 0.829, 0.6726, 0.7666, 0.5557, 0.2391, 0.5772, 0.3006, 0.6002, 0.2868, 0.5716, 0.2288, 0.6345, 0.7138, 0.63, 0.779, 0.6726, 0.7666, 0.6784, 0.6993, 0.5313, 0.1831, 0.5557, 0.2391, 0.5716, 0.2288, 0.5394, 0.1775, 0.6345, 0.6454, 0.6345, 0.7138, 0.6784, 0.6993, 0.6782, 0.6292, 0.5309, 0.9787, 0.4959, 0.9728, 0.5413, 0.9768, 0.5042, 0.1343, 0.5313, 0.1831, 0.5394, 0.1775, 0.6304, 0.5752, 0.6345, 0.6454, 0.6782, 0.6292, 0.6724, 0.5578, 0.5614, 0.965, 0.5309, 0.9787, 0.5413, 0.9768, 0.5812, 0.9613, 0.6224, 0.5045, 0.6304, 0.5752, 0.6724, 0.5578, 0.6613, 0.4866, 0.5866, 0.935, 0.5614, 0.965, 0.5812, 0.9613, 0.6146, 0.9293, 0.6107, 0.4344, 0.6224, 0.5045, 0.6613, 0.4866, 0.6454, 0.4169, 0.6063, 0.892, 0.5866, 0.935, 0.6146, 0.9293, 0.6409, 0.8842, 0.5956, 0.3661, 0.6107, 0.4344, 0.6454, 0.4169, 0.6249, 0.3499, 0.6207, 0.8392, 0.6063, 0.892, 0.6409, 0.8842, 0.6602, 0.829, 0.6613, 0.4866, 0.6724, 0.5578, 0.7111, 0.5348, 0.6969, 0.4631, 0.6146, 0.9293, 0.5812, 0.9613, 0.5986, 0.9564, 0.6396, 0.9217, 0.6454, 0.4169, 0.6613, 0.4866, 0.6969, 0.4631, 0.6768, 0.3941, 0.6409, 0.8842, 0.6146, 0.9293, 0.6396, 0.9217, 0.6723, 0.8737, 0.6249, 0.3499, 0.6454, 0.4169, 0.6768, 0.3941, 0.6511, 0.329, 0.6602, 0.829, 0.6409, 0.8842, 0.6723, 0.8737, 0.6963, 0.8155, 0.6002, 0.2868, 0.6249, 0.3499, 0.6511, 0.329, 0.6204, 0.2691, 0.6726, 0.7666, 0.6602, 0.829, 0.6963, 0.8155, 0.7117, 0.7501, 0.5716, 0.2288, 0.6002, 0.2868, 0.6204, 0.2691, 0.5853, 0.2158, 0.6784, 0.6993, 0.6726, 0.7666, 0.7117, 0.7501, 0.719, 0.68, 0.5394, 0.1775, 0.5716, 0.2288, 0.5853, 0.2158, 0.5464, 0.1704, 0.6782, 0.6292, 0.6784, 0.6993, 0.719, 0.68, 0.7186, 0.6076, 0.5413, 0.9768, 0.4959, 0.9728, 0.5502, 0.9743, 0.5042, 0.1343, 0.5394, 0.1775, 0.5464, 0.1704, 0.6724, 0.5578, 0.6782, 0.6292, 0.7186, 0.6076, 0.7111, 0.5348, 0.5812, 0.9613, 0.5413, 0.9768, 0.5502, 0.9743, 0.5986, 0.9564, 0.5853, 0.2158, 0.6204, 0.2691, 0.6372, 0.2479, 0.5965, 0.2003, 0.719, 0.68, 0.7117, 0.7501, 0.7463, 0.7294, 0.755, 0.6559, 0.5464, 0.1704, 0.5853, 0.2158, 0.5965, 0.2003, 0.5518, 0.162, 0.7186, 0.6076, 0.719, 0.68, 0.755, 0.6559, 0.7544, 0.5807, 0.5502, 0.9743, 0.4959, 0.9728, 0.5572, 0.9714, 0.5042, 0.1343, 0.5464, 0.1704, 0.5518, 0.162, 0.7111, 0.5348, 0.7186, 0.6076, 0.7544, 0.5807, 0.7452, 0.5062, 0.5986, 0.9564, 0.5502, 0.9743, 0.5572, 0.9714, 0.6129, 0.9504, 0.6969, 0.4631, 0.7111, 0.5348, 0.7452, 0.5062, 0.7281, 0.4341, 0.6396, 0.9217, 0.5986, 0.9564, 0.6129, 0.9504, 0.6607, 0.9125, 0.6768, 0.3941, 0.6969, 0.4631, 0.7281, 0.4341, 0.7038, 0.366, 0.6723, 0.8737, 0.6396, 0.9217, 0.6607, 0.9125, 0.6992, 0.8608, 0.6511, 0.329, 0.6768, 0.3941, 0.7038, 0.366, 0.6733, 0.3035, 0.6963, 0.8155, 0.6723, 0.8737, 0.6992, 0.8608, 0.7278, 0.7987, 0.6204, 0.2691, 0.6511, 0.329, 0.6733, 0.3035, 0.6372, 0.2479, 0.7117, 0.7501, 0.6963, 0.8155, 0.7278, 0.7987, 0.7463, 0.7294])
me_sphere.materials.append(mat_material_001)
me_sphere.use_remesh_preserve_volume = False
me_sphere.use_remesh_preserve_attributes = False
me_sphere.use_mirror_vertex_groups = False
me_sphere.update()

# ---- objects
ob_lamp_002 = bpy.data.objects.new('Lamp.002', light_lamp_002)
ob_lamp_001 = bpy.data.objects.new('Lamp.001', light_lamp_001)
ob_sphere = bpy.data.objects.new('Sphere', me_sphere)
ob_lamp = bpy.data.objects.new('Lamp', light_lamp)
ob_camera = bpy.data.objects.new('Camera', cam_camera)

# ---- transforms, parenting, visibility, modifiers, constraints
ob_lamp_002.location = (-4.754, 8.538, -1.636)
ob_lamp_002.rotation_euler = (1.848, -0.3503, 3.638)
ob_lamp_002.lock_rotations_4d = False
ob_lamp_002.empty_display_type = 'ARROWS'
ob_lamp_002.color = (0.0, 0.0, 0.0, 0.0)
ob_lamp_002.lineart.crease_threshold = 0.0
ob_lamp_001.location = (14.91, -10.23, -0.6221)
ob_lamp_001.rotation_euler = (-1.776, -0.788, 4.338)
ob_lamp_001.lock_rotations_4d = False
ob_lamp_001.empty_display_type = 'ARROWS'
ob_lamp_001.color = (0.0, 0.0, 0.0, 0.0)
ob_lamp_001.lineart.crease_threshold = 0.0
ob_sphere.location = (-0.1865, 0.555, 1.166)
ob_sphere.scale = (1.326, 1.255, 1.208)
ob_sphere.lineart.crease_threshold = 0.0
ob_lamp.location = (4.076, 1.005, 5.904)
ob_lamp.rotation_euler = (0.6503, 0.05522, 1.866)
ob_lamp.lock_rotations_4d = False
ob_lamp.empty_display_type = 'ARROWS'
ob_lamp.color = (0.0, 0.0, 0.0, 0.0)
ob_lamp.lineart.crease_threshold = 0.0
ob_camera.location = (7.481, -6.508, 5.344)
ob_camera.rotation_euler = (1.109, 0.0, 0.8149)
ob_camera.lock_rotations_4d = False
ob_camera.empty_display_type = 'ARROWS'
ob_camera.color = (0.0, 0.0, 0.0, 0.0)
ob_camera.display_type = 'WIRE'
ob_camera.lineart.crease_threshold = 0.0

# ---- collection membership
col_collection_1.objects.link(ob_lamp_002)
col_collection_1.objects.link(ob_lamp_001)
col_collection_1.objects.link(ob_sphere)
col_collection_1.objects.link(ob_lamp)
col_collection_1.objects.link(ob_camera)

# ---- scene / render settings (as saved in the file)
scene.camera = ob_camera
scene.frame_start = 1; scene.frame_end = 250; scene.frame_set(1)
scene.render.engine = 'BLENDER_EEVEE_NEXT'
scene.render.resolution_percentage = 50
scene.render.dither_intensity = 0.0
scene.cycles.use_denoising = False
scene.cycles.samples = 128
scene.cycles.sampling_pattern = 'TABULATED_SOBOL'
scene.cycles.use_adaptive_sampling = False
scene.cycles.use_light_tree = False
scene.cycles.blur_glossy = 0.0
scene.cycles.sample_clamp_indirect = 0.0
scene.view_settings.view_transform = 'Standard'
bpy.context.view_layer.update()
